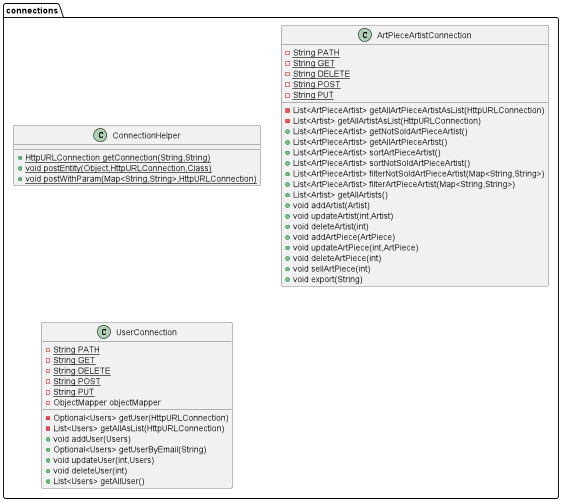

The diagram above was rendered by PlantUML. Its source (embedded in the PNG):
@startuml
class connections.ConnectionHelper {
+ {static} HttpURLConnection getConnection(String,String)
+ {static} void postEntity(Object,HttpURLConnection,Class)
+ {static} void postWithParam(Map<String,String>,HttpURLConnection)
}
class connections.ArtPieceArtistConnection {
- {static} String PATH
- {static} String GET
- {static} String DELETE
- {static} String POST
- {static} String PUT
- List<ArtPieceArtist> getAllArtPieceArtistAsList(HttpURLConnection)
- List<Artist> getAllArtistAsList(HttpURLConnection)
+ List<ArtPieceArtist> getNotSoldArtPieceArtist()
+ List<ArtPieceArtist> getAllArtPieceArtist()
+ List<ArtPieceArtist> sortArtPieceArtist()
+ List<ArtPieceArtist> sortNotSoldArtPieceArtist()
+ List<ArtPieceArtist> filterNotSoldArtPieceArtist(Map<String,String>)
+ List<ArtPieceArtist> filterArtPieceArtist(Map<String,String>)
+ List<Artist> getAllArtists()
+ void addArtist(Artist)
+ void updateArtist(int,Artist)
+ void deleteArtist(int)
+ void addArtPiece(ArtPiece)
+ void updateArtPiece(int,ArtPiece)
+ void deleteArtPiece(int)
+ void sellArtPiece(int)
+ void export(String)
}
class connections.UserConnection {
- {static} String PATH
- {static} String GET
- {static} String DELETE
- {static} String POST
- {static} String PUT
- ObjectMapper objectMapper
- Optional<Users> getUser(HttpURLConnection)
- List<Users> getAllAsList(HttpURLConnection)
+ void addUser(Users)
+ Optional<Users> getUserByEmail(String)
+ void updateUser(int,Users)
+ void deleteUser(int)
+ List<Users> getAllUser()
}
@enduml